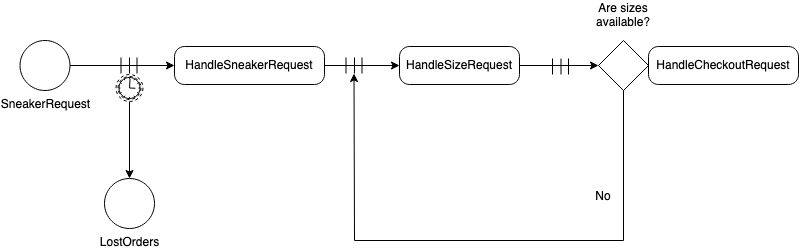

The diagram above was exported from draw.io. Its source (the exported page's mxGraphModel, read from the mxfile embedded in the PNG):
<mxGraphModel dx="1196" dy="756" grid="1" gridSize="10" guides="1" tooltips="1" connect="1" arrows="1" fold="1" page="1" pageScale="1" pageWidth="827" pageHeight="1169" math="0" shadow="0">
  <root>
    <mxCell id="0" />
    <mxCell id="1" parent="0" />
    <mxCell id="eRyt_aNFWql_wdGSw-Lr-10" style="edgeStyle=orthogonalEdgeStyle;rounded=0;orthogonalLoop=1;jettySize=auto;html=1;entryX=0;entryY=0.5;entryDx=0;entryDy=0;entryPerimeter=0;" edge="1" parent="1" source="eRyt_aNFWql_wdGSw-Lr-11" target="eRyt_aNFWql_wdGSw-Lr-15">
      <mxGeometry relative="1" as="geometry" />
    </mxCell>
    <mxCell id="eRyt_aNFWql_wdGSw-Lr-11" value="SneakerRequest" style="points=[[0.145,0.145,0],[0.5,0,0],[0.855,0.145,0],[1,0.5,0],[0.855,0.855,0],[0.5,1,0],[0.145,0.855,0],[0,0.5,0]];shape=mxgraph.bpmn.event;html=1;verticalLabelPosition=bottom;labelBackgroundColor=#ffffff;verticalAlign=top;align=center;perimeter=ellipsePerimeter;outlineConnect=0;aspect=fixed;outline=standard;symbol=general;" vertex="1" parent="1">
      <mxGeometry x="145.5" y="250" width="50" height="50" as="geometry" />
    </mxCell>
    <mxCell id="eRyt_aNFWql_wdGSw-Lr-12" value="LostOrders" style="points=[[0.145,0.145,0],[0.5,0,0],[0.855,0.145,0],[1,0.5,0],[0.855,0.855,0],[0.5,1,0],[0.145,0.855,0],[0,0.5,0]];shape=mxgraph.bpmn.event;html=1;verticalLabelPosition=bottom;labelBackgroundColor=#ffffff;verticalAlign=top;align=center;perimeter=ellipsePerimeter;outlineConnect=0;aspect=fixed;outline=standard;symbol=general;" vertex="1" parent="1">
      <mxGeometry x="230" y="388" width="50" height="50" as="geometry" />
    </mxCell>
    <mxCell id="eRyt_aNFWql_wdGSw-Lr-13" value="" style="endArrow=classic;html=1;rounded=0;entryX=0.5;entryY=0;entryDx=0;entryDy=0;entryPerimeter=0;exitX=0.5;exitY=1;exitDx=0;exitDy=0;exitPerimeter=0;" edge="1" parent="1" source="eRyt_aNFWql_wdGSw-Lr-14" target="eRyt_aNFWql_wdGSw-Lr-12">
      <mxGeometry width="50" height="50" relative="1" as="geometry">
        <mxPoint x="115.5" y="192" as="sourcePoint" />
        <mxPoint x="120.5" y="172" as="targetPoint" />
      </mxGeometry>
    </mxCell>
    <mxCell id="eRyt_aNFWql_wdGSw-Lr-14" value="" style="points=[[0.145,0.145,0],[0.5,0,0],[0.855,0.145,0],[1,0.5,0],[0.855,0.855,0],[0.5,1,0],[0.145,0.855,0],[0,0.5,0]];shape=mxgraph.bpmn.event;html=1;verticalLabelPosition=bottom;labelBackgroundColor=#ffffff;verticalAlign=top;align=center;perimeter=ellipsePerimeter;outlineConnect=0;aspect=fixed;outline=boundNonint;symbol=timer;" vertex="1" parent="1">
      <mxGeometry x="241.5" y="284" width="27" height="27" as="geometry" />
    </mxCell>
    <mxCell id="eRyt_aNFWql_wdGSw-Lr-15" value="HandleSneakerRequest" style="points=[[0.25,0,0],[0.5,0,0],[0.75,0,0],[1,0.25,0],[1,0.5,0],[1,0.75,0],[0.75,1,0],[0.5,1,0],[0.25,1,0],[0,0.75,0],[0,0.5,0],[0,0.25,0]];shape=mxgraph.bpmn.task;whiteSpace=wrap;rectStyle=rounded;size=10;taskMarker=abstract;" vertex="1" parent="1">
      <mxGeometry x="300" y="256" width="150" height="38" as="geometry" />
    </mxCell>
    <mxCell id="eRyt_aNFWql_wdGSw-Lr-16" value="" style="line;strokeWidth=1;direction=south;html=1;perimeter=backbonePerimeter;points=[];outlineConnect=0;spacingTop=5;" vertex="1" parent="1">
      <mxGeometry x="241.5" y="267" width="10" height="16" as="geometry" />
    </mxCell>
    <mxCell id="eRyt_aNFWql_wdGSw-Lr-17" value="" style="line;strokeWidth=1;direction=south;html=1;perimeter=backbonePerimeter;points=[];outlineConnect=0;spacingTop=5;" vertex="1" parent="1">
      <mxGeometry x="250" y="267" width="10" height="16" as="geometry" />
    </mxCell>
    <mxCell id="eRyt_aNFWql_wdGSw-Lr-18" style="edgeStyle=orthogonalEdgeStyle;rounded=0;orthogonalLoop=1;jettySize=auto;html=1;entryX=0;entryY=0.5;entryDx=0;entryDy=0;entryPerimeter=0;" edge="1" parent="1" target="eRyt_aNFWql_wdGSw-Lr-19">
      <mxGeometry relative="1" as="geometry">
        <mxPoint x="450" y="275" as="sourcePoint" />
      </mxGeometry>
    </mxCell>
    <mxCell id="eRyt_aNFWql_wdGSw-Lr-19" value="HandleSizeRequest" style="points=[[0.25,0,0],[0.5,0,0],[0.75,0,0],[1,0.25,0],[1,0.5,0],[1,0.75,0],[0.75,1,0],[0.5,1,0],[0.25,1,0],[0,0.75,0],[0,0.5,0],[0,0.25,0]];shape=mxgraph.bpmn.task;whiteSpace=wrap;rectStyle=rounded;size=10;taskMarker=abstract;" vertex="1" parent="1">
      <mxGeometry x="525" y="256" width="120" height="38" as="geometry" />
    </mxCell>
    <mxCell id="eRyt_aNFWql_wdGSw-Lr-20" value="" style="line;strokeWidth=1;direction=south;html=1;perimeter=backbonePerimeter;points=[];outlineConnect=0;spacingTop=5;" vertex="1" parent="1">
      <mxGeometry x="466.5" y="267" width="10" height="16" as="geometry" />
    </mxCell>
    <mxCell id="eRyt_aNFWql_wdGSw-Lr-21" value="" style="line;strokeWidth=1;direction=south;html=1;perimeter=backbonePerimeter;points=[];outlineConnect=0;spacingTop=5;" vertex="1" parent="1">
      <mxGeometry x="475" y="267" width="10" height="16" as="geometry" />
    </mxCell>
    <mxCell id="eRyt_aNFWql_wdGSw-Lr-22" value="" style="line;strokeWidth=1;direction=south;html=1;perimeter=backbonePerimeter;points=[];outlineConnect=0;spacingTop=5;" vertex="1" parent="1">
      <mxGeometry x="482.5" y="267" width="10" height="16" as="geometry" />
    </mxCell>
    <mxCell id="eRyt_aNFWql_wdGSw-Lr-26" value="" style="line;strokeWidth=1;direction=south;html=1;perimeter=backbonePerimeter;points=[];outlineConnect=0;spacingTop=5;" vertex="1" parent="1">
      <mxGeometry x="673" y="268" width="10" height="16" as="geometry" />
    </mxCell>
    <mxCell id="eRyt_aNFWql_wdGSw-Lr-27" value="" style="line;strokeWidth=1;direction=south;html=1;perimeter=backbonePerimeter;points=[];outlineConnect=0;spacingTop=5;" vertex="1" parent="1">
      <mxGeometry x="681.5" y="268" width="10" height="16" as="geometry" />
    </mxCell>
    <mxCell id="eRyt_aNFWql_wdGSw-Lr-28" value="" style="line;strokeWidth=1;direction=south;html=1;perimeter=backbonePerimeter;points=[];outlineConnect=0;spacingTop=5;" vertex="1" parent="1">
      <mxGeometry x="689" y="268" width="10" height="16" as="geometry" />
    </mxCell>
    <mxCell id="eRyt_aNFWql_wdGSw-Lr-32" value="HandleCheckoutRequest" style="points=[[0.25,0,0],[0.5,0,0],[0.75,0,0],[1,0.25,0],[1,0.5,0],[1,0.75,0],[0.75,1,0],[0.5,1,0],[0.25,1,0],[0,0.75,0],[0,0.5,0],[0,0.25,0]];shape=mxgraph.bpmn.task;whiteSpace=wrap;rectStyle=rounded;size=10;taskMarker=abstract;" vertex="1" parent="1">
      <mxGeometry x="774" y="256" width="150" height="38" as="geometry" />
    </mxCell>
    <mxCell id="eRyt_aNFWql_wdGSw-Lr-33" value="" style="points=[[0.25,0.25,0],[0.5,0,0],[0.75,0.25,0],[1,0.5,0],[0.75,0.75,0],[0.5,1,0],[0.25,0.75,0],[0,0.5,0]];shape=mxgraph.bpmn.gateway2;html=1;verticalLabelPosition=bottom;labelBackgroundColor=#ffffff;verticalAlign=top;align=center;perimeter=rhombusPerimeter;outlineConnect=0;outline=none;symbol=none;" vertex="1" parent="1">
      <mxGeometry x="724" y="250" width="50" height="50" as="geometry" />
    </mxCell>
    <mxCell id="eRyt_aNFWql_wdGSw-Lr-34" value="Are sizes available?" style="text;html=1;strokeColor=none;fillColor=none;align=center;verticalAlign=middle;whiteSpace=wrap;rounded=0;" vertex="1" parent="1">
      <mxGeometry x="719" y="210" width="60" height="30" as="geometry" />
    </mxCell>
    <mxCell id="eRyt_aNFWql_wdGSw-Lr-35" value="No" style="text;html=1;strokeColor=none;fillColor=none;align=center;verticalAlign=middle;whiteSpace=wrap;rounded=0;" vertex="1" parent="1">
      <mxGeometry x="711.5" y="398" width="33.5" height="15" as="geometry" />
    </mxCell>
    <mxCell id="eRyt_aNFWql_wdGSw-Lr-36" value="" style="line;strokeWidth=1;direction=south;html=1;perimeter=backbonePerimeter;points=[];outlineConnect=0;spacingTop=5;" vertex="1" parent="1">
      <mxGeometry x="257.5" y="267" width="10" height="16" as="geometry" />
    </mxCell>
    <mxCell id="eRyt_aNFWql_wdGSw-Lr-37" style="edgeStyle=orthogonalEdgeStyle;rounded=0;orthogonalLoop=1;jettySize=auto;html=1;exitX=1;exitY=0.5;exitDx=0;exitDy=0;exitPerimeter=0;entryX=0;entryY=0.5;entryDx=0;entryDy=0;entryPerimeter=0;" edge="1" parent="1" source="eRyt_aNFWql_wdGSw-Lr-19" target="eRyt_aNFWql_wdGSw-Lr-33">
      <mxGeometry relative="1" as="geometry">
        <mxPoint x="430.5" y="285.0000000000001" as="sourcePoint" />
        <mxPoint x="790" y="275" as="targetPoint" />
      </mxGeometry>
    </mxCell>
    <mxCell id="eRyt_aNFWql_wdGSw-Lr-38" value="" style="edgeStyle=segmentEdgeStyle;endArrow=classic;html=1;rounded=0;exitX=0.5;exitY=1;exitDx=0;exitDy=0;exitPerimeter=0;" edge="1" parent="1" source="eRyt_aNFWql_wdGSw-Lr-33" target="eRyt_aNFWql_wdGSw-Lr-21">
      <mxGeometry width="50" height="50" relative="1" as="geometry">
        <mxPoint x="760" y="390" as="sourcePoint" />
        <mxPoint x="810" y="340" as="targetPoint" />
        <Array as="points">
          <mxPoint x="749" y="450" />
          <mxPoint x="480" y="450" />
        </Array>
      </mxGeometry>
    </mxCell>
  </root>
</mxGraphModel>